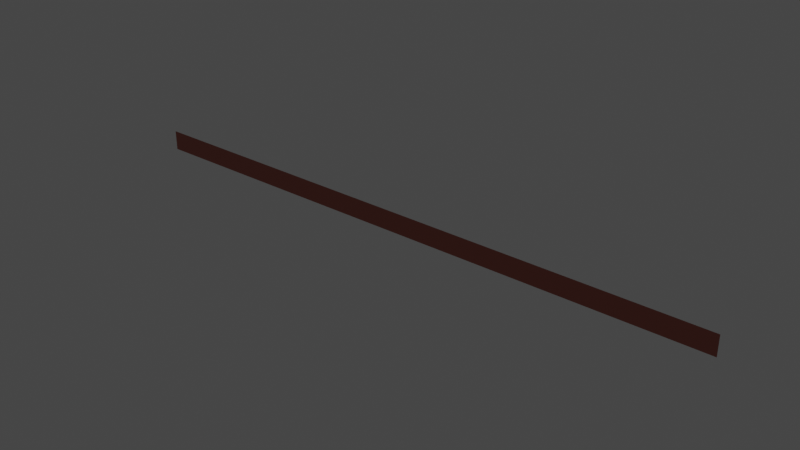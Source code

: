 # Source: Hallway_-_Wall.blend  (saved by Blender 3.2.14; exported with 4.5.12 LTS)
import bpy
from mathutils import Matrix  # noqa: F401  (used for matrix-valued properties, if any)

bpy.ops.wm.read_factory_settings(use_empty=True)
scene = bpy.context.scene
scene.name = 'Scene'

# ---- collections
col_collection = bpy.data.collections.new('Collection'); scene.collection.children.link(col_collection)

# ---- materials (node trees are filled in below, after node groups)
mat_floor_ceiling = bpy.data.materials.new('Floor/Ceiling')
mat_floor_ceiling.use_transparent_shadow = False
mat_walls = bpy.data.materials.new('Walls')
mat_walls.use_transparent_shadow = False

# ---- material node trees
mat_floor_ceiling.use_nodes = True; mat_floor_ceiling.node_tree.nodes.clear()
_N = mat_floor_ceiling.node_tree.nodes; _L = mat_floor_ceiling.node_tree.links
n0 = _N.new('ShaderNodeBsdfPrincipled'); n0.name = 'Principled BSDF'; n0.location = (10, 300)
n0.distribution = 'GGX'
n0.subsurface_method = 'RANDOM_WALK_SKIN'
n0.inputs[3].default_value = 1.45
n0.inputs[27].default_value = (0.0, 0.0, 0.0, 1.0)
n0.inputs[28].default_value = 1.0
n1 = _N.new('ShaderNodeOutputMaterial'); n1.name = 'Material Output'; n1.location = (300, 300)
_L.new(n0.outputs[0], n1.inputs[0])
n1.is_active_output = True
mat_walls.use_nodes = True; mat_walls.node_tree.nodes.clear()
_N = mat_walls.node_tree.nodes; _L = mat_walls.node_tree.links
n0 = _N.new('ShaderNodeBsdfPrincipled'); n0.name = 'Principled BSDF'; n0.location = (10, 300)
n0.distribution = 'GGX'
n0.subsurface_method = 'RANDOM_WALK_SKIN'
n0.inputs[0].default_value = (0.0291, 0.005783, 0.003207, 1.0)
n0.inputs[3].default_value = 1.45
n0.inputs[27].default_value = (0.0, 0.0, 0.0, 1.0)
n0.inputs[28].default_value = 1.0
n1 = _N.new('ShaderNodeOutputMaterial'); n1.name = 'Material Output'; n1.location = (300, 300)
_L.new(n0.outputs[0], n1.inputs[0])
n1.is_active_output = True

# ---- world
world_world = bpy.data.worlds.new('World'); scene.world = world_world
world_world.use_nodes = True; world_world.node_tree.nodes.clear()
_N = world_world.node_tree.nodes; _L = world_world.node_tree.links
n0 = _N.new('ShaderNodeOutputWorld'); n0.name = 'World Output'; n0.location = (300, 300)
n1 = _N.new('ShaderNodeBackground'); n1.name = 'Background'; n1.location = (10, 300)
n1.inputs[0].default_value = (0.05088, 0.05088, 0.05088, 1.0)
_L.new(n1.outputs[0], n0.inputs[0])
n0.is_active_output = True
world_world.color = (0.05088, 0.05088, 0.05088)
world_world.use_sun_shadow = False
world_world.sun_shadow_jitter_overblur = 0.0

# ---- meshes
me_cube = bpy.data.meshes.new('Cube')
me_cube.from_pydata([(42.51, -1.192e-07, 1.401), (42.51, -1.192e-07, -1.401), (-42.51, -1.192e-07, 1.401), (-42.51, -1.192e-07, -1.401)], [], [(3, 2, 0, 1)])
me_cube.polygons.foreach_set('material_index', [1])
_uv = me_cube.uv_layers.new(name='UVMap')
_uv.uv.foreach_set('vector', [1.0, 1.122e-07, 1.0, 0.03295, 0.0, 0.03295, 0.0, 0.0])
_uv.active_render = True
_uv = me_cube.uv_layers.new(name='Light')
_uv.uv.foreach_set('vector', [1.0, 1.122e-07, 1.0, 0.03295, 0.0, 0.03295, 0.0, 0.0])
me_cube.materials.append(mat_floor_ceiling)
me_cube.materials.append(mat_walls)
me_cube.use_mirror_vertex_groups = False
me_cube.update()

# ---- objects
ob_cube = bpy.data.objects.new('Cube', me_cube)

# ---- transforms, parenting, visibility, modifiers, constraints
ob_cube.location = (0.0, -1.077, 0.0)
ob_cube.lock_rotations_4d = False
ob_cube.empty_display_type = 'ARROWS'
ob_cube.lineart.crease_threshold = 0.0

# ---- collection membership
col_collection.objects.link(ob_cube)

# ---- scene / render settings (as saved in the file)
scene.frame_start = 1; scene.frame_end = 250; scene.frame_set(1)
scene.render.engine = 'BLENDER_EEVEE_NEXT'
scene.cycles.sampling_pattern = 'TABULATED_SOBOL'
scene.cycles.use_light_tree = False
scene.view_settings.view_transform = 'Filmic'
bpy.context.view_layer.update()

# ---- added for rendering (the .blend has no active camera and no usable light): camera, sun
cam_auto = bpy.data.cameras.new('AutoCamera')
cam_auto.lens = 50.0
cam_auto.sensor_width = 36.0
cam_auto.clip_end = 1381.35
ob_auto_camera = bpy.data.objects.new('AutoCamera', cam_auto)
scene.collection.objects.link(ob_auto_camera)
ob_auto_camera.location = (78.7095, -95.5287, 62.9676)
ob_auto_camera.rotation_euler = (1.09748, -7.21219e-08, 0.694738)
scene.camera = ob_auto_camera
light_auto_sun = bpy.data.lights.new('AutoSun', 'SUN')
light_auto_sun.energy = 3.0
light_auto_sun.angle = 0.0523599
ob_auto_sun = bpy.data.objects.new('AutoSun', light_auto_sun)
scene.collection.objects.link(ob_auto_sun)
ob_auto_sun.rotation_euler = (0.872665, 0.174533, 0.523599)
bpy.context.view_layer.update()
